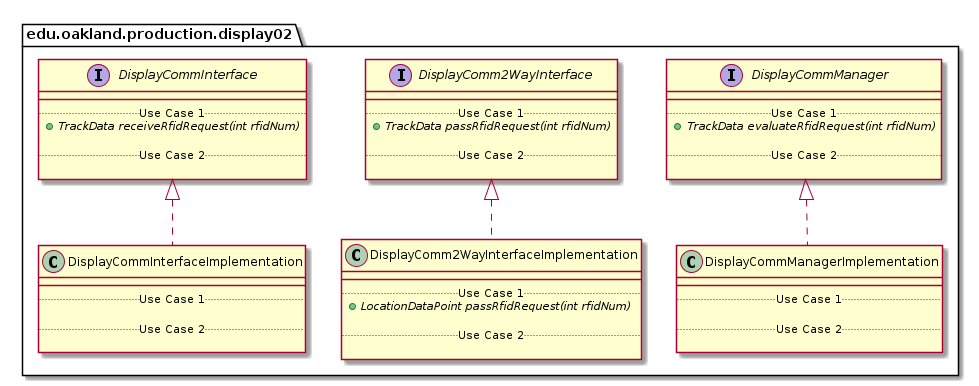

The diagram above was rendered by PlantUML. Its source (embedded in the PNG):
@startuml Display02ProductionPackage_InternalDependencies

package edu.oakland.production.display02 {
    
}


package edu.oakland.production.display02 {
    interface DisplayCommInterface {
        __
        .. Use Case 1 ..
        {abstract} + TrackData receiveRfidRequest(int rfidNum)

        .. Use Case 2 ..

    }
}


package edu.oakland.production.display02 {
    interface DisplayComm2WayInterface {
        __
        .. Use Case 1 ..
        {abstract} + TrackData passRfidRequest(int rfidNum)

        .. Use Case 2 ..

    }
}


package edu.oakland.production.display02 {
    interface DisplayCommManager {
        __
        .. Use Case 1 ..
        {abstract} + TrackData evaluateRfidRequest(int rfidNum)

        .. Use Case 2 ..

    }
}


package edu.oakland.production.display02 {
    class DisplayCommInterfaceImplementation {
        __
        .. Use Case 1 ..

        .. Use Case 2 ..

    }
}


DisplayCommInterfaceImplementation .up.|> DisplayCommInterface

package edu.oakland.production.display02 {
    class DisplayComm2WayInterfaceImplementation {
        __
        .. Use Case 1 ..
        {abstract} + LocationDataPoint passRfidRequest(int rfidNum)

        .. Use Case 2 ..

    }
}


DisplayComm2WayInterfaceImplementation .up.|> DisplayComm2WayInterface

package edu.oakland.production.display02 {
    class DisplayCommManagerImplementation {
        __
        .. Use Case 1 ..

        .. Use Case 2 ..

    }
}


DisplayCommManagerImplementation .up.|> DisplayCommManager

@enduml